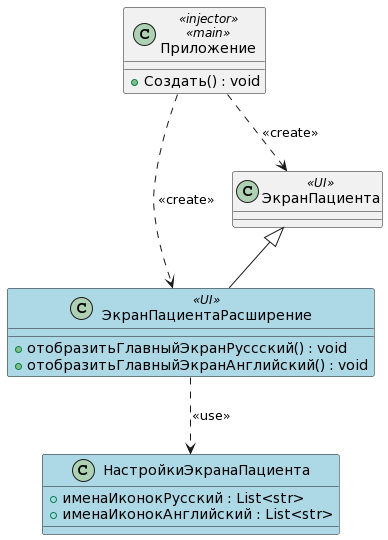

The diagram above was rendered by PlantUML. Its source (embedded in the PNG):
@startuml
class Приложение <<injector>>, <<main>>
{
+Создать() : void
}

Приложение ..> ЭкранПациентаРасширение : <<create>>
Приложение ..> ЭкранПациента : <<create>>

class ЭкранПациента <<UI>>
{

}
ЭкранПациента <|-- ЭкранПациентаРасширение

class ЭкранПациентаРасширение <<UI>> #lightblue
{
+отобразитьГлавныйЭкранРуссский() : void
+отобразитьГлавныйЭкранАнглийский() : void
}
ЭкранПациентаРасширение ..> НастройкиЭкранaПациента : <<use>>

class НастройкиЭкранaПациента #lightblue
{
+именаИконокРусский : List<str>
+именаИконокАнглийский : List<str>

}
@enduml